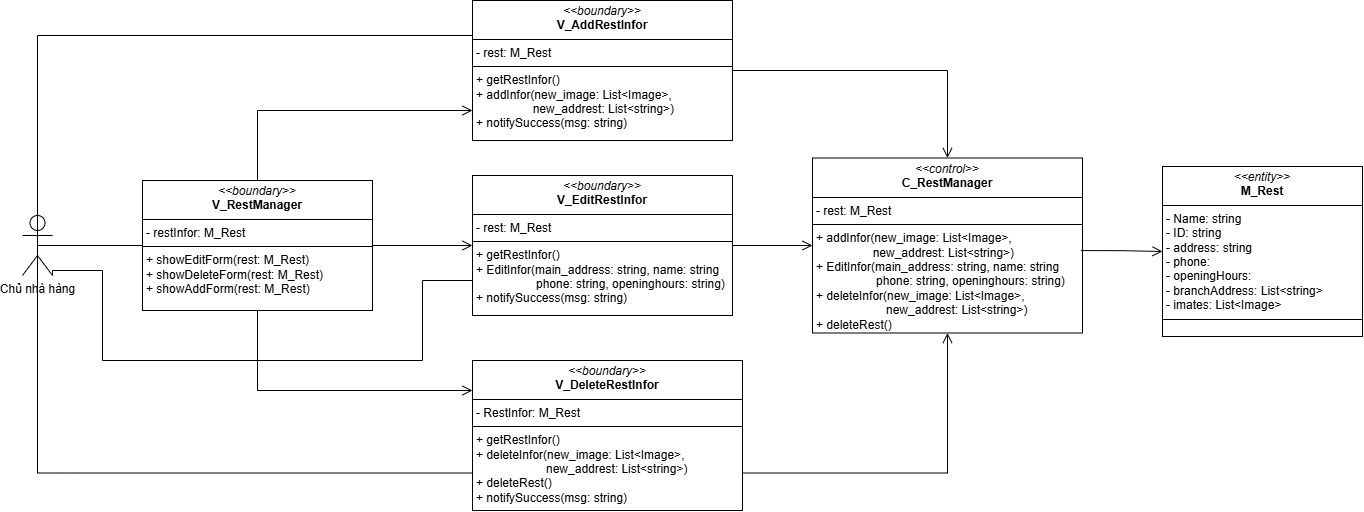

The diagram above was exported from draw.io. Its source (the exported page's mxGraphModel, read from the mxfile embedded in the PNG):
<mxGraphModel dx="927" dy="803" grid="1" gridSize="10" guides="1" tooltips="1" connect="1" arrows="1" fold="1" page="1" pageScale="1" pageWidth="850" pageHeight="1100" math="0" shadow="0">
  <root>
    <mxCell id="0" />
    <mxCell id="1" parent="0" />
    <mxCell id="2bjHCQ08SDDaX28oY-wG-1" value="Chủ nhà hàng" style="shape=umlActor;verticalLabelPosition=bottom;verticalAlign=top;html=1;outlineConnect=0;" parent="1" vertex="1">
      <mxGeometry x="170" y="455" width="30" height="60" as="geometry" />
    </mxCell>
    <mxCell id="2bjHCQ08SDDaX28oY-wG-2" value="&lt;p style=&quot;margin:0px;margin-top:4px;text-align:center;&quot;&gt;&lt;i&gt;&amp;lt;&amp;lt;boundary&amp;gt;&amp;gt;&lt;/i&gt;&lt;br&gt;&lt;b&gt;V_RestManager&lt;/b&gt;&lt;/p&gt;&lt;hr size=&quot;1&quot; style=&quot;border-style:solid;&quot;&gt;&lt;p style=&quot;margin:0px;margin-left:4px;&quot;&gt;- restInfor: M_Rest&lt;/p&gt;&lt;hr size=&quot;1&quot; style=&quot;border-style:solid;&quot;&gt;&lt;p style=&quot;margin:0px;margin-left:4px;&quot;&gt;+ showEditForm(rest: M_Rest)&lt;/p&gt;&lt;p style=&quot;margin:0px;margin-left:4px;&quot;&gt;+ showDeleteForm(rest: M_Rest)&lt;/p&gt;&lt;p style=&quot;margin:0px;margin-left:4px;&quot;&gt;+ showAddForm(rest: M_Rest)&lt;/p&gt;" style="verticalAlign=top;align=left;overflow=fill;html=1;whiteSpace=wrap;" parent="1" vertex="1">
      <mxGeometry x="290" y="420" width="230" height="130" as="geometry" />
    </mxCell>
    <mxCell id="2bjHCQ08SDDaX28oY-wG-4" value="&lt;p style=&quot;margin:0px;margin-top:4px;text-align:center;&quot;&gt;&lt;i&gt;&amp;lt;&amp;lt;entity&amp;gt;&amp;gt;&lt;/i&gt;&lt;br&gt;&lt;b&gt;M_Rest&lt;/b&gt;&lt;/p&gt;&lt;hr size=&quot;1&quot; style=&quot;border-style:solid;&quot;&gt;&lt;p style=&quot;margin:0px;margin-left:4px;&quot;&gt;- Name: string&lt;/p&gt;&lt;p style=&quot;margin:0px;margin-left:4px;&quot;&gt;- ID: string&lt;/p&gt;&lt;p style=&quot;margin:0px;margin-left:4px;&quot;&gt;- address: string&lt;/p&gt;&lt;p style=&quot;margin:0px;margin-left:4px;&quot;&gt;- phone:&amp;nbsp;&lt;/p&gt;&lt;p style=&quot;margin:0px;margin-left:4px;&quot;&gt;- openingHours:&lt;/p&gt;&lt;p style=&quot;margin:0px;margin-left:4px;&quot;&gt;- branchAddress: List&amp;lt;string&amp;gt;&lt;/p&gt;&lt;p style=&quot;margin:0px;margin-left:4px;&quot;&gt;- imates: List&amp;lt;Image&amp;gt;&lt;/p&gt;&lt;hr size=&quot;1&quot; style=&quot;border-style:solid;&quot;&gt;&lt;p style=&quot;margin:0px;margin-left:4px;&quot;&gt;&lt;br&gt;&lt;/p&gt;" style="verticalAlign=top;align=left;overflow=fill;html=1;whiteSpace=wrap;" parent="1" vertex="1">
      <mxGeometry x="1310" y="406" width="200" height="170" as="geometry" />
    </mxCell>
    <mxCell id="2bjHCQ08SDDaX28oY-wG-5" value="&lt;p style=&quot;margin:0px;margin-top:4px;text-align:center;&quot;&gt;&lt;i&gt;&amp;lt;&amp;lt;control&amp;gt;&amp;gt;&lt;/i&gt;&lt;br&gt;&lt;b&gt;C_RestManager&lt;/b&gt;&lt;/p&gt;&lt;hr size=&quot;1&quot; style=&quot;border-style:solid;&quot;&gt;&lt;p style=&quot;margin:0px;margin-left:4px;&quot;&gt;- rest: M_Rest&lt;/p&gt;&lt;hr size=&quot;1&quot; style=&quot;border-style:solid;&quot;&gt;&lt;p style=&quot;margin:0px;margin-left:4px;&quot;&gt;+&amp;nbsp;&lt;span style=&quot;background-color: transparent; color: light-dark(rgb(0, 0, 0), rgb(255, 255, 255));&quot;&gt;addInfor(new_image: List&amp;lt;Image&amp;gt;,&lt;/span&gt;&lt;/p&gt;&lt;p style=&quot;margin:0px;margin-left:4px;&quot;&gt;&lt;span style=&quot;background-color: transparent; color: light-dark(rgb(0, 0, 0), rgb(255, 255, 255));&quot;&gt;&amp;nbsp;&lt;/span&gt;&lt;span style=&quot;background-color: transparent; color: light-dark(rgb(0, 0, 0), rgb(255, 255, 255)); white-space: pre;&quot;&gt;&#09;&lt;/span&gt;&lt;span style=&quot;background-color: transparent; color: light-dark(rgb(0, 0, 0), rgb(255, 255, 255)); white-space: pre;&quot;&gt;&#09;&lt;/span&gt;&lt;span style=&quot;background-color: transparent; color: light-dark(rgb(0, 0, 0), rgb(255, 255, 255));&quot;&gt;&amp;nbsp;new_addrest: List&amp;lt;string&amp;gt;)&lt;/span&gt;&lt;/p&gt;&lt;p style=&quot;margin:0px;margin-left:4px;&quot;&gt;&lt;span style=&quot;background-color: transparent; color: light-dark(rgb(0, 0, 0), rgb(255, 255, 255));&quot;&gt;+&lt;/span&gt;&lt;span style=&quot;background-color: transparent; color: light-dark(rgb(0, 0, 0), rgb(255, 255, 255));&quot;&gt;&amp;nbsp;EditInfor(main_address: string, name: string&lt;/span&gt;&lt;/p&gt;&lt;p style=&quot;margin:0px;margin-left:4px;&quot;&gt;&lt;span style=&quot;background-color: transparent; color: light-dark(rgb(0, 0, 0), rgb(255, 255, 255));&quot;&gt;&lt;span style=&quot;white-space: pre;&quot;&gt;&#09;&lt;/span&gt;&lt;span style=&quot;white-space: pre;&quot;&gt;&#09;&lt;/span&gt;&amp;nbsp; phone: string, openinghours: string&lt;/span&gt;&lt;span style=&quot;background-color: transparent; color: light-dark(rgb(0, 0, 0), rgb(255, 255, 255));&quot;&gt;)&lt;/span&gt;&lt;/p&gt;&lt;p style=&quot;margin: 0px 0px 0px 4px;&quot;&gt;+ deleteInfor(new_image: List&amp;lt;Image&amp;gt;,&lt;/p&gt;&lt;p style=&quot;margin: 0px 0px 0px 4px;&quot;&gt;&amp;nbsp; &amp;nbsp; &amp;nbsp; &amp;nbsp; &amp;nbsp;&lt;span style=&quot;white-space: pre;&quot;&gt;&#09;&lt;/span&gt;&amp;nbsp; &amp;nbsp; &amp;nbsp;new_addrest: List&amp;lt;string&amp;gt;)&lt;/p&gt;&lt;p style=&quot;margin: 0px 0px 0px 4px;&quot;&gt;+ deleteRest()&lt;/p&gt;" style="verticalAlign=top;align=left;overflow=fill;html=1;whiteSpace=wrap;" parent="1" vertex="1">
      <mxGeometry x="960" y="397.5" width="270" height="175" as="geometry" />
    </mxCell>
    <mxCell id="2bjHCQ08SDDaX28oY-wG-6" value="&lt;p style=&quot;margin:0px;margin-top:4px;text-align:center;&quot;&gt;&lt;i&gt;&amp;lt;&amp;lt;boundary&amp;gt;&amp;gt;&lt;/i&gt;&lt;br&gt;&lt;b&gt;V_EditRestInfor&lt;/b&gt;&lt;/p&gt;&lt;hr size=&quot;1&quot; style=&quot;border-style:solid;&quot;&gt;&lt;p style=&quot;margin:0px;margin-left:4px;&quot;&gt;- rest: M_Rest&lt;/p&gt;&lt;hr size=&quot;1&quot; style=&quot;border-style:solid;&quot;&gt;&lt;p style=&quot;margin:0px;margin-left:4px;&quot;&gt;+ getRestInfor()&lt;/p&gt;&lt;p style=&quot;margin:0px;margin-left:4px;&quot;&gt;+ EditInfor(main_address: string, name: string&lt;/p&gt;&lt;p style=&quot;margin:0px;margin-left:4px;&quot;&gt;&amp;nbsp; &amp;nbsp; &amp;nbsp; &amp;nbsp; &amp;nbsp; &amp;nbsp; &amp;nbsp; &amp;nbsp; &amp;nbsp; phone: string, openinghours: string)&lt;/p&gt;&lt;p style=&quot;margin:0px;margin-left:4px;&quot;&gt;+ notifySuccess(msg: string)&lt;/p&gt;" style="verticalAlign=top;align=left;overflow=fill;html=1;whiteSpace=wrap;" parent="1" vertex="1">
      <mxGeometry x="620" y="415" width="260" height="140" as="geometry" />
    </mxCell>
    <mxCell id="2bjHCQ08SDDaX28oY-wG-11" value="" style="endArrow=none;html=1;rounded=0;exitX=0.5;exitY=0.5;exitDx=0;exitDy=0;exitPerimeter=0;entryX=0;entryY=0.5;entryDx=0;entryDy=0;" parent="1" source="2bjHCQ08SDDaX28oY-wG-1" target="2bjHCQ08SDDaX28oY-wG-2" edge="1">
      <mxGeometry width="50" height="50" relative="1" as="geometry">
        <mxPoint x="450" y="560" as="sourcePoint" />
        <mxPoint x="500" y="510" as="targetPoint" />
      </mxGeometry>
    </mxCell>
    <mxCell id="2bjHCQ08SDDaX28oY-wG-14" value="" style="endArrow=open;startArrow=none;endFill=0;startFill=0;endSize=8;html=1;verticalAlign=bottom;labelBackgroundColor=none;strokeWidth=1;rounded=0;exitX=1;exitY=0.5;exitDx=0;exitDy=0;entryX=0;entryY=0.5;entryDx=0;entryDy=0;edgeStyle=orthogonalEdgeStyle;" parent="1" source="2bjHCQ08SDDaX28oY-wG-2" target="2bjHCQ08SDDaX28oY-wG-6" edge="1">
      <mxGeometry width="160" relative="1" as="geometry">
        <mxPoint x="470" y="600" as="sourcePoint" />
        <mxPoint x="685" y="720" as="targetPoint" />
      </mxGeometry>
    </mxCell>
    <mxCell id="2bjHCQ08SDDaX28oY-wG-17" value="&lt;p style=&quot;margin:0px;margin-top:4px;text-align:center;&quot;&gt;&lt;i&gt;&amp;lt;&amp;lt;boundary&amp;gt;&amp;gt;&lt;/i&gt;&lt;br&gt;&lt;b&gt;V_AddRestInfor&lt;/b&gt;&lt;/p&gt;&lt;hr size=&quot;1&quot; style=&quot;border-style:solid;&quot;&gt;&lt;p style=&quot;margin:0px;margin-left:4px;&quot;&gt;- rest: M_Rest&lt;br&gt;&lt;/p&gt;&lt;hr size=&quot;1&quot; style=&quot;border-style:solid;&quot;&gt;&lt;p style=&quot;margin:0px;margin-left:4px;&quot;&gt;+ getRestInfor()&lt;/p&gt;&lt;p style=&quot;margin:0px;margin-left:4px;&quot;&gt;+ addInfor(new_image: List&amp;lt;Image&amp;gt;, &lt;span style=&quot;white-space: pre;&quot;&gt;&#09;&lt;/span&gt;&lt;span style=&quot;white-space: pre;&quot;&gt;&#09;&lt;/span&gt;&amp;nbsp;new_addrest: List&amp;lt;string&amp;gt;)&lt;/p&gt;&lt;p style=&quot;margin:0px;margin-left:4px;&quot;&gt;+ notifySuccess(msg: string)&lt;/p&gt;" style="verticalAlign=top;align=left;overflow=fill;html=1;whiteSpace=wrap;" parent="1" vertex="1">
      <mxGeometry x="620" y="240" width="260" height="140" as="geometry" />
    </mxCell>
    <mxCell id="2bjHCQ08SDDaX28oY-wG-18" value="&lt;p style=&quot;margin:0px;margin-top:4px;text-align:center;&quot;&gt;&lt;i&gt;&amp;lt;&amp;lt;boundary&amp;gt;&amp;gt;&lt;/i&gt;&lt;br&gt;&lt;b&gt;V_DeleteRestInfor&lt;/b&gt;&lt;/p&gt;&lt;hr size=&quot;1&quot; style=&quot;border-style:solid;&quot;&gt;&lt;p style=&quot;margin:0px;margin-left:4px;&quot;&gt;- RestInfor: M_Rest&lt;/p&gt;&lt;hr size=&quot;1&quot; style=&quot;border-style:solid;&quot;&gt;&lt;p style=&quot;margin:0px;margin-left:4px;&quot;&gt;+ getRestInfor()&lt;/p&gt;&lt;p style=&quot;margin:0px;margin-left:4px;&quot;&gt;+ deleteInfor(new_image: List&amp;lt;Image&amp;gt;,&lt;/p&gt;&lt;p style=&quot;margin:0px;margin-left:4px;&quot;&gt;&amp;nbsp; &amp;nbsp; &amp;nbsp; &amp;nbsp; &amp;nbsp;&lt;span style=&quot;white-space: pre;&quot;&gt;&#09;&lt;/span&gt;&amp;nbsp; &amp;nbsp; &amp;nbsp;new_addrest: List&amp;lt;string&amp;gt;)&lt;/p&gt;&lt;p style=&quot;margin:0px;margin-left:4px;&quot;&gt;+ deleteRest()&lt;/p&gt;&lt;p style=&quot;margin:0px;margin-left:4px;&quot;&gt;+ notifySuccess(msg: string)&lt;/p&gt;" style="verticalAlign=top;align=left;overflow=fill;html=1;whiteSpace=wrap;" parent="1" vertex="1">
      <mxGeometry x="620" y="600" width="270" height="150" as="geometry" />
    </mxCell>
    <mxCell id="2bjHCQ08SDDaX28oY-wG-19" value="" style="endArrow=open;startArrow=none;endFill=0;startFill=0;endSize=8;html=1;verticalAlign=bottom;labelBackgroundColor=none;strokeWidth=1;rounded=0;exitX=0.5;exitY=0;exitDx=0;exitDy=0;edgeStyle=orthogonalEdgeStyle;" parent="1" source="2bjHCQ08SDDaX28oY-wG-2" edge="1">
      <mxGeometry width="160" relative="1" as="geometry">
        <mxPoint x="550" y="480" as="sourcePoint" />
        <mxPoint x="620" y="350" as="targetPoint" />
        <Array as="points">
          <mxPoint x="405" y="350" />
          <mxPoint x="620" y="350" />
        </Array>
      </mxGeometry>
    </mxCell>
    <mxCell id="2bjHCQ08SDDaX28oY-wG-20" value="" style="endArrow=open;startArrow=none;endFill=0;startFill=0;endSize=8;html=1;verticalAlign=bottom;labelBackgroundColor=none;strokeWidth=1;rounded=0;exitX=0.5;exitY=1;exitDx=0;exitDy=0;edgeStyle=orthogonalEdgeStyle;" parent="1" source="2bjHCQ08SDDaX28oY-wG-2" edge="1">
      <mxGeometry width="160" relative="1" as="geometry">
        <mxPoint x="550" y="430" as="sourcePoint" />
        <mxPoint x="620" y="630" as="targetPoint" />
        <Array as="points">
          <mxPoint x="405" y="630" />
          <mxPoint x="620" y="630" />
        </Array>
      </mxGeometry>
    </mxCell>
    <mxCell id="2bjHCQ08SDDaX28oY-wG-21" value="" style="endArrow=open;startArrow=none;endFill=0;startFill=0;endSize=8;html=1;verticalAlign=bottom;labelBackgroundColor=none;strokeWidth=1;rounded=0;exitX=1;exitY=0.5;exitDx=0;exitDy=0;entryX=0.5;entryY=0;entryDx=0;entryDy=0;edgeStyle=orthogonalEdgeStyle;" parent="1" source="2bjHCQ08SDDaX28oY-wG-17" target="2bjHCQ08SDDaX28oY-wG-5" edge="1">
      <mxGeometry width="160" relative="1" as="geometry">
        <mxPoint x="910" y="330" as="sourcePoint" />
        <mxPoint x="1125" y="220" as="targetPoint" />
      </mxGeometry>
    </mxCell>
    <mxCell id="2bjHCQ08SDDaX28oY-wG-22" value="" style="endArrow=open;startArrow=none;endFill=0;startFill=0;endSize=8;html=1;verticalAlign=bottom;labelBackgroundColor=none;strokeWidth=1;rounded=0;exitX=1;exitY=0.75;exitDx=0;exitDy=0;entryX=0.5;entryY=1;entryDx=0;entryDy=0;edgeStyle=orthogonalEdgeStyle;" parent="1" source="2bjHCQ08SDDaX28oY-wG-18" target="2bjHCQ08SDDaX28oY-wG-5" edge="1">
      <mxGeometry width="160" relative="1" as="geometry">
        <mxPoint x="1000" y="320" as="sourcePoint" />
        <mxPoint x="1185" y="425" as="targetPoint" />
      </mxGeometry>
    </mxCell>
    <mxCell id="2bjHCQ08SDDaX28oY-wG-23" value="" style="endArrow=open;startArrow=none;endFill=0;startFill=0;endSize=8;html=1;verticalAlign=bottom;labelBackgroundColor=none;strokeWidth=1;rounded=0;exitX=1;exitY=0.5;exitDx=0;exitDy=0;entryX=0;entryY=0.5;entryDx=0;entryDy=0;edgeStyle=orthogonalEdgeStyle;" parent="1" source="2bjHCQ08SDDaX28oY-wG-6" target="2bjHCQ08SDDaX28oY-wG-5" edge="1">
      <mxGeometry width="160" relative="1" as="geometry">
        <mxPoint x="950" y="678" as="sourcePoint" />
        <mxPoint x="1125" y="520" as="targetPoint" />
      </mxGeometry>
    </mxCell>
    <mxCell id="2bjHCQ08SDDaX28oY-wG-24" value="" style="endArrow=open;startArrow=none;endFill=0;startFill=0;endSize=8;html=1;verticalAlign=bottom;labelBackgroundColor=none;strokeWidth=1;rounded=0;exitX=0.994;exitY=0.529;exitDx=0;exitDy=0;entryX=0;entryY=0.5;entryDx=0;entryDy=0;edgeStyle=orthogonalEdgeStyle;exitPerimeter=0;" parent="1" source="2bjHCQ08SDDaX28oY-wG-5" target="2bjHCQ08SDDaX28oY-wG-4" edge="1">
      <mxGeometry width="160" relative="1" as="geometry">
        <mxPoint x="1260" y="470" as="sourcePoint" />
        <mxPoint x="1340" y="470" as="targetPoint" />
      </mxGeometry>
    </mxCell>
    <mxCell id="WQLfY9aRaC7DBQFsvBfx-1" value="" style="endArrow=none;html=1;rounded=0;fontSize=12;startSize=8;endSize=8;exitX=0.5;exitY=0.5;exitDx=0;exitDy=0;exitPerimeter=0;entryX=0;entryY=0.25;entryDx=0;entryDy=0;edgeStyle=orthogonalEdgeStyle;" edge="1" parent="1" source="2bjHCQ08SDDaX28oY-wG-1" target="2bjHCQ08SDDaX28oY-wG-17">
      <mxGeometry width="50" height="50" relative="1" as="geometry">
        <mxPoint x="490" y="530" as="sourcePoint" />
        <mxPoint x="540" y="480" as="targetPoint" />
        <Array as="points">
          <mxPoint x="185" y="275" />
        </Array>
      </mxGeometry>
    </mxCell>
    <mxCell id="WQLfY9aRaC7DBQFsvBfx-4" value="" style="endArrow=none;html=1;rounded=0;fontSize=12;startSize=8;endSize=8;exitX=0.5;exitY=0.5;exitDx=0;exitDy=0;exitPerimeter=0;entryX=0;entryY=0.75;entryDx=0;entryDy=0;edgeStyle=orthogonalEdgeStyle;" edge="1" parent="1" source="2bjHCQ08SDDaX28oY-wG-1" target="2bjHCQ08SDDaX28oY-wG-18">
      <mxGeometry width="50" height="50" relative="1" as="geometry">
        <mxPoint x="490" y="530" as="sourcePoint" />
        <mxPoint x="540" y="480" as="targetPoint" />
        <Array as="points">
          <mxPoint x="185" y="713" />
        </Array>
      </mxGeometry>
    </mxCell>
    <mxCell id="WQLfY9aRaC7DBQFsvBfx-5" value="" style="endArrow=none;html=1;rounded=0;exitX=1;exitY=1;exitDx=0;exitDy=0;exitPerimeter=0;entryX=0;entryY=0.75;entryDx=0;entryDy=0;edgeStyle=orthogonalEdgeStyle;" edge="1" parent="1" source="2bjHCQ08SDDaX28oY-wG-1" target="2bjHCQ08SDDaX28oY-wG-6">
      <mxGeometry width="50" height="50" relative="1" as="geometry">
        <mxPoint x="240" y="480" as="sourcePoint" />
        <mxPoint x="345" y="480" as="targetPoint" />
        <Array as="points">
          <mxPoint x="200" y="510" />
          <mxPoint x="250" y="510" />
          <mxPoint x="250" y="600" />
          <mxPoint x="570" y="600" />
          <mxPoint x="570" y="520" />
        </Array>
      </mxGeometry>
    </mxCell>
  </root>
</mxGraphModel>